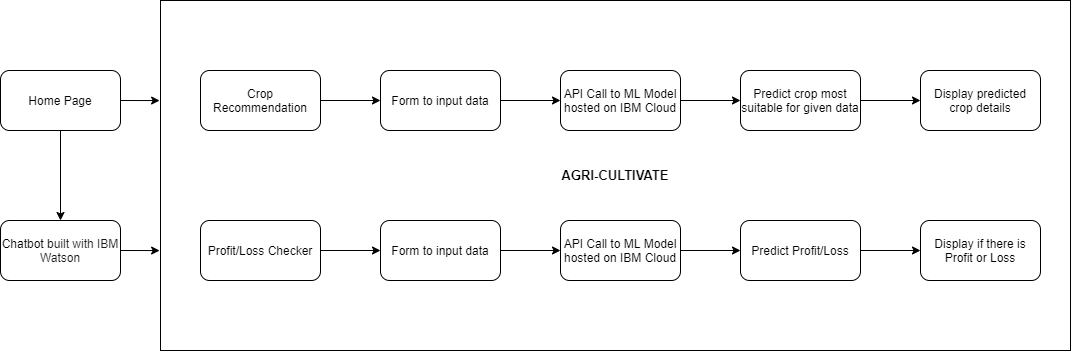

The diagram above was exported from draw.io. Its source (the exported page's mxGraphModel, read from the mxfile embedded in the PNG):
<mxGraphModel dx="1221" dy="731" grid="1" gridSize="10" guides="1" tooltips="1" connect="1" arrows="1" fold="1" page="1" pageScale="1" pageWidth="1169" pageHeight="1654" math="0" shadow="0">
  <root>
    <mxCell id="0" />
    <mxCell id="1" parent="0" />
    <mxCell id="mP02SGC5128bHjs9BTmr-4" value="&lt;b&gt;&lt;font style=&quot;font-size: 13px&quot;&gt;AGRI-CULTIVATE&lt;/font&gt;&lt;/b&gt;" style="rounded=0;whiteSpace=wrap;html=1;" parent="1" vertex="1">
      <mxGeometry x="350" y="100" width="910" height="350" as="geometry" />
    </mxCell>
    <mxCell id="mP02SGC5128bHjs9BTmr-6" style="edgeStyle=orthogonalEdgeStyle;rounded=0;orthogonalLoop=1;jettySize=auto;html=1;exitX=1;exitY=0.5;exitDx=0;exitDy=0;entryX=-0.001;entryY=0.284;entryDx=0;entryDy=0;entryPerimeter=0;" parent="1" source="mP02SGC5128bHjs9BTmr-1" target="mP02SGC5128bHjs9BTmr-4" edge="1">
      <mxGeometry relative="1" as="geometry" />
    </mxCell>
    <mxCell id="mP02SGC5128bHjs9BTmr-7" value="" style="edgeStyle=orthogonalEdgeStyle;rounded=0;orthogonalLoop=1;jettySize=auto;html=1;" parent="1" source="mP02SGC5128bHjs9BTmr-1" target="mP02SGC5128bHjs9BTmr-2" edge="1">
      <mxGeometry relative="1" as="geometry" />
    </mxCell>
    <mxCell id="mP02SGC5128bHjs9BTmr-1" value="Home Page" style="rounded=1;whiteSpace=wrap;html=1;" parent="1" vertex="1">
      <mxGeometry x="190" y="170" width="120" height="60" as="geometry" />
    </mxCell>
    <mxCell id="mP02SGC5128bHjs9BTmr-10" style="edgeStyle=orthogonalEdgeStyle;rounded=0;orthogonalLoop=1;jettySize=auto;html=1;exitX=1;exitY=0.5;exitDx=0;exitDy=0;entryX=-0.001;entryY=0.714;entryDx=0;entryDy=0;entryPerimeter=0;" parent="1" source="mP02SGC5128bHjs9BTmr-2" target="mP02SGC5128bHjs9BTmr-4" edge="1">
      <mxGeometry relative="1" as="geometry" />
    </mxCell>
    <mxCell id="mP02SGC5128bHjs9BTmr-2" value="Chatbot b&lt;span style=&quot;color: rgb(22 , 22 , 22) ; font-family: &amp;#34;ibm plex sans&amp;#34; , &amp;#34;helvetica neue&amp;#34; , &amp;#34;arial&amp;#34; , sans-serif ; text-align: left ; background-color: rgb(255 , 255 , 255)&quot;&gt;uilt with&amp;nbsp;&lt;/span&gt;&lt;span style=&quot;box-sizing: border-box ; border: 0px ; background: none 0px 0px / auto repeat scroll padding-box border-box rgb(255 , 255 , 255) ; clear: none ; clip: auto ; color: rgb(22 , 22 , 22) ; cursor: auto ; direction: inherit ; font-family: &amp;#34;ibm plex sans&amp;#34; , &amp;#34;helvetica neue&amp;#34; , &amp;#34;arial&amp;#34; , sans-serif ; height: auto ; line-height: inherit ; list-style-type: inherit ; list-style-position: outside ; list-style-image: none ; margin: 0px ; max-height: none ; max-width: none ; min-height: 0px ; min-width: 0px ; opacity: 1 ; padding: 0px ; position: static ; quotes: &amp;#34;&amp;#34; &amp;#34;&amp;#34; ; table-layout: auto ; text-align: left ; unicode-bidi: normal ; vertical-align: baseline ; visibility: inherit ; width: auto ; z-index: auto ; border-radius: 0px ; box-shadow: none ; overflow: visible ; perspective: none ; perspective-origin: 50% 50% ; backface-visibility: visible ; text-shadow: none ; transition: all 0s ease 0s ; transform: none ; transform-origin: 50% 50% ; transform-style: flat ; word-break: normal ; font-stretch: inherit&quot;&gt;IBM Watson&lt;/span&gt;" style="rounded=1;whiteSpace=wrap;html=1;" parent="1" vertex="1">
      <mxGeometry x="190" y="320" width="120" height="60" as="geometry" />
    </mxCell>
    <mxCell id="mP02SGC5128bHjs9BTmr-15" value="" style="edgeStyle=orthogonalEdgeStyle;rounded=0;orthogonalLoop=1;jettySize=auto;html=1;" parent="1" source="mP02SGC5128bHjs9BTmr-3" target="mP02SGC5128bHjs9BTmr-12" edge="1">
      <mxGeometry relative="1" as="geometry" />
    </mxCell>
    <mxCell id="mP02SGC5128bHjs9BTmr-3" value="Crop Recommendation" style="rounded=1;whiteSpace=wrap;html=1;" parent="1" vertex="1">
      <mxGeometry x="390" y="170" width="120" height="60" as="geometry" />
    </mxCell>
    <mxCell id="mP02SGC5128bHjs9BTmr-16" value="" style="edgeStyle=orthogonalEdgeStyle;rounded=0;orthogonalLoop=1;jettySize=auto;html=1;" parent="1" source="mP02SGC5128bHjs9BTmr-11" target="mP02SGC5128bHjs9BTmr-13" edge="1">
      <mxGeometry relative="1" as="geometry" />
    </mxCell>
    <mxCell id="mP02SGC5128bHjs9BTmr-11" value="Profit/Loss Checker" style="rounded=1;whiteSpace=wrap;html=1;" parent="1" vertex="1">
      <mxGeometry x="390" y="320" width="120" height="60" as="geometry" />
    </mxCell>
    <mxCell id="mP02SGC5128bHjs9BTmr-22" value="" style="edgeStyle=orthogonalEdgeStyle;rounded=0;orthogonalLoop=1;jettySize=auto;html=1;" parent="1" source="mP02SGC5128bHjs9BTmr-12" target="mP02SGC5128bHjs9BTmr-17" edge="1">
      <mxGeometry relative="1" as="geometry" />
    </mxCell>
    <mxCell id="mP02SGC5128bHjs9BTmr-12" value="Form to input data" style="rounded=1;whiteSpace=wrap;html=1;" parent="1" vertex="1">
      <mxGeometry x="570" y="170" width="120" height="60" as="geometry" />
    </mxCell>
    <mxCell id="mP02SGC5128bHjs9BTmr-24" value="" style="edgeStyle=orthogonalEdgeStyle;rounded=0;orthogonalLoop=1;jettySize=auto;html=1;" parent="1" source="mP02SGC5128bHjs9BTmr-13" target="mP02SGC5128bHjs9BTmr-18" edge="1">
      <mxGeometry relative="1" as="geometry" />
    </mxCell>
    <mxCell id="mP02SGC5128bHjs9BTmr-13" value="Form to input data" style="rounded=1;whiteSpace=wrap;html=1;" parent="1" vertex="1">
      <mxGeometry x="570" y="320" width="120" height="60" as="geometry" />
    </mxCell>
    <mxCell id="mP02SGC5128bHjs9BTmr-23" value="" style="edgeStyle=orthogonalEdgeStyle;rounded=0;orthogonalLoop=1;jettySize=auto;html=1;" parent="1" source="mP02SGC5128bHjs9BTmr-17" target="mP02SGC5128bHjs9BTmr-19" edge="1">
      <mxGeometry relative="1" as="geometry" />
    </mxCell>
    <mxCell id="mP02SGC5128bHjs9BTmr-17" value="API Call to ML Model hosted on IBM Cloud" style="rounded=1;whiteSpace=wrap;html=1;" parent="1" vertex="1">
      <mxGeometry x="750" y="170" width="120" height="60" as="geometry" />
    </mxCell>
    <mxCell id="mP02SGC5128bHjs9BTmr-25" value="" style="edgeStyle=orthogonalEdgeStyle;rounded=0;orthogonalLoop=1;jettySize=auto;html=1;" parent="1" source="mP02SGC5128bHjs9BTmr-18" target="mP02SGC5128bHjs9BTmr-21" edge="1">
      <mxGeometry relative="1" as="geometry" />
    </mxCell>
    <mxCell id="mP02SGC5128bHjs9BTmr-18" value="API Call to ML Model hosted on IBM Cloud" style="rounded=1;whiteSpace=wrap;html=1;" parent="1" vertex="1">
      <mxGeometry x="750" y="320" width="120" height="60" as="geometry" />
    </mxCell>
    <mxCell id="mP02SGC5128bHjs9BTmr-29" value="" style="edgeStyle=orthogonalEdgeStyle;rounded=0;orthogonalLoop=1;jettySize=auto;html=1;" parent="1" source="mP02SGC5128bHjs9BTmr-19" target="mP02SGC5128bHjs9BTmr-26" edge="1">
      <mxGeometry relative="1" as="geometry" />
    </mxCell>
    <mxCell id="mP02SGC5128bHjs9BTmr-19" value="Predict crop most suitable for given data" style="rounded=1;whiteSpace=wrap;html=1;" parent="1" vertex="1">
      <mxGeometry x="930" y="170" width="120" height="60" as="geometry" />
    </mxCell>
    <mxCell id="mP02SGC5128bHjs9BTmr-30" value="" style="edgeStyle=orthogonalEdgeStyle;rounded=0;orthogonalLoop=1;jettySize=auto;html=1;" parent="1" source="mP02SGC5128bHjs9BTmr-21" target="mP02SGC5128bHjs9BTmr-28" edge="1">
      <mxGeometry relative="1" as="geometry" />
    </mxCell>
    <mxCell id="mP02SGC5128bHjs9BTmr-21" value="Predict Profit/Loss" style="rounded=1;whiteSpace=wrap;html=1;" parent="1" vertex="1">
      <mxGeometry x="930" y="320" width="120" height="60" as="geometry" />
    </mxCell>
    <mxCell id="mP02SGC5128bHjs9BTmr-26" value="Display predicted crop details&lt;span style=&quot;color: rgba(0 , 0 , 0 , 0) ; font-family: monospace ; font-size: 0px&quot;&gt;%3CmxGraphModel%3E%3Croot%3E%3CmxCell%20id%3D%220%22%2F%3E%3CmxCell%20id%3D%221%22%20parent%3D%220%22%2F%3E%3CmxCell%20id%3D%222%22%20value%3D%22Predict%20crop%20most%20suitable%20for%20given%20data%22%20style%3D%22rounded%3D1%3BwhiteSpace%3Dwrap%3Bhtml%3D1%3B%22%20vertex%3D%221%22%20parent%3D%221%22%3E%3CmxGeometry%20x%3D%22930%22%20y%3D%22170%22%20width%3D%22120%22%20height%3D%2260%22%20as%3D%22geometry%22%2F%3E%3C%2FmxCell%3E%3C%2Froot%3E%3C%2FmxGraphModel%3E&lt;/span&gt;&lt;span style=&quot;color: rgba(0 , 0 , 0 , 0) ; font-family: monospace ; font-size: 0px&quot;&gt;%3CmxGraphModel%3E%3Croot%3E%3CmxCell%20id%3D%220%22%2F%3E%3CmxCell%20id%3D%221%22%20parent%3D%220%22%2F%3E%3CmxCell%20id%3D%222%22%20value%3D%22Predict%20crop%20most%20suitable%20for%20given%20data%22%20style%3D%22rounded%3D1%3BwhiteSpace%3Dwrap%3Bhtml%3D1%3B%22%20vertex%3D%221%22%20parent%3D%221%22%3E%3CmxGeometry%20x%3D%22930%22%20y%3D%22170%22%20width%3D%22120%22%20height%3D%2260%22%20as%3D%22geometry%22%2F%3E%3C%2FmxCell%3E%3C%2Froot%3E%3C%2FmxGraphModel%3E&lt;/span&gt;" style="rounded=1;whiteSpace=wrap;html=1;" parent="1" vertex="1">
      <mxGeometry x="1110" y="170" width="120" height="60" as="geometry" />
    </mxCell>
    <mxCell id="mP02SGC5128bHjs9BTmr-28" value="Display if there is Profit or Loss&lt;span style=&quot;color: rgba(0 , 0 , 0 , 0) ; font-family: monospace ; font-size: 0px&quot;&gt;%3CmxGraphModel%3E%3Croot%3E%3CmxCell%20id%3D%220%22%2F%3E%3CmxCell%20id%3D%221%22%20parent%3D%220%22%2F%3E%3CmxCell%20id%3D%222%22%20value%3D%22Predict%20crop%20most%20suitable%20for%20given%20data%22%20style%3D%22rounded%3D1%3BwhiteSpace%3Dwrap%3Bhtml%3D1%3B%22%20vertex%3D%221%22%20parent%3D%221%22%3E%3CmxGeometry%20x%3D%22930%22%20y%3D%22170%22%20width%3D%22120%22%20height%3D%2260%22%20as%3D%22geometry%22%2F%3E%3C%2FmxCell%3E%3C%2Froot%3E%3C%2FmxGraphModel%3E&lt;/span&gt;&lt;span style=&quot;color: rgba(0 , 0 , 0 , 0) ; font-family: monospace ; font-size: 0px&quot;&gt;%3CmxGraphModel%3E%3Croot%3E%3CmxCell%20id%3D%220%22%2F%3E%3CmxCell%20id%3D%221%22%20parent%3D%220%22%2F%3E%3CmxCell%20id%3D%222%22%20value%3D%22Predict%20crop%20most%20suitable%20for%20given%20data%22%20style%3D%22rounded%3D1%3BwhiteSpace%3Dwrap%3Bhtml%3D1%3B%22%20vertex%3D%221%22%20parent%3D%221%22%3E%3CmxGeometry%20x%3D%22930%22%20y%3D%22170%22%20width%3D%22120%22%20height%3D%2260%22%20as%3D%22geometry%22%2F%3E%3C%2FmxCell%3E%3C%2Froot%3E%3C%2FmxGraphModel%3E&lt;/span&gt;" style="rounded=1;whiteSpace=wrap;html=1;" parent="1" vertex="1">
      <mxGeometry x="1110" y="320" width="120" height="60" as="geometry" />
    </mxCell>
  </root>
</mxGraphModel>